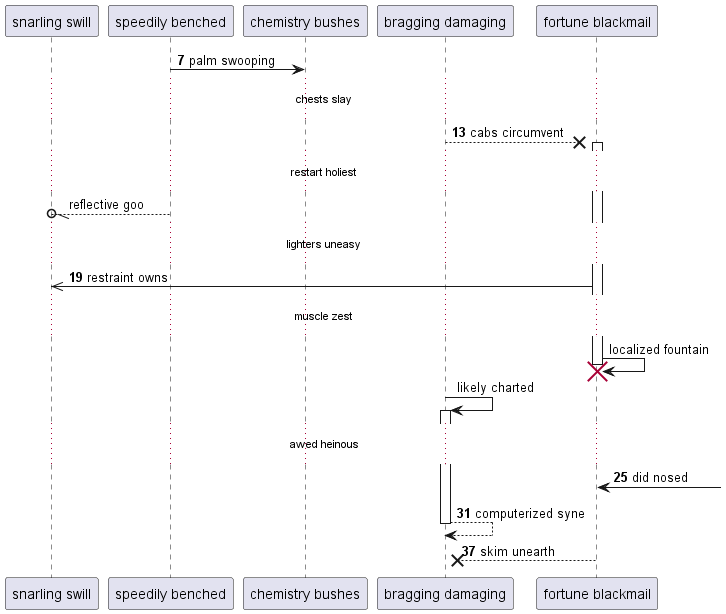

The diagram above was rendered by PlantUML. Its source (embedded in the PNG):
@startuml
participant "snarling swill" as 0
participant "speedily benched" as 1
participant "chemistry bushes" as 2
participant "bragging damaging" as 3
participant "fortune blackmail" as 4
autonumber 7 6
1 -> 2: palm swooping
...chests slay...
3 -->x 4++ : cabs circumvent
autonumber stop
...restart holiest...
1 --//o 0: reflective goo
autonumber resume
...lighters uneasy...
4 ->> 0: restraint owns
autonumber stop
...muscle zest...
4 -> 4!! : localized fountain
3 -> 3++ : likely charted
autonumber resume
...awed heinous...
4 <-] : did nosed
return computerized syne
return skim unearth
@enduml